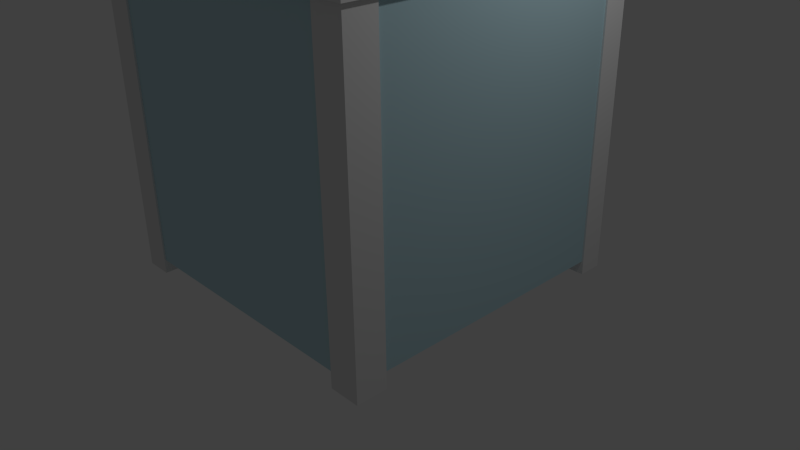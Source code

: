 # Source: GlassBox_v3.blend  (saved by Blender 2.76.0; exported with 4.5.12 LTS)
import bpy
from mathutils import Matrix  # noqa: F401  (used for matrix-valued properties, if any)

bpy.ops.wm.read_factory_settings(use_empty=True)
scene = bpy.context.scene
scene.name = 'Scene'

# ---- collections
col_collection_1 = bpy.data.collections.new('Collection 1'); scene.collection.children.link(col_collection_1)

# ---- materials (node trees are filled in below, after node groups)
mat_material = bpy.data.materials.new('Material')
mat_material.alpha_threshold = 0.0
mat_material.roughness = 0.5
mat_glass = bpy.data.materials.new('Glass')
mat_glass.alpha_threshold = 0.0
mat_glass.diffuse_color = (0.5149, 0.732, 0.8, 1.0)
mat_glass.roughness = 0.5
mat_glass.line_color = (0.0, 0.0, 0.0, 1.0)

# ---- material node trees
mat_material.use_nodes = True; mat_material.node_tree.nodes.clear()
_N = mat_material.node_tree.nodes; _L = mat_material.node_tree.links
n0 = _N.new('ShaderNodeOutputMaterial'); n0.name = 'Material Output'; n0.location = (300, 300)
n1 = _N.new('ShaderNodeBsdfDiffuse'); n1.name = 'Diffuse BSDF'; n1.location = (10, 300)
_L.new(n1.outputs[0], n0.inputs[0])
n0.is_active_output = True

# ---- world
world_world = bpy.data.worlds.new('World'); scene.world = world_world
world_world.color = (0.05088, 0.05088, 0.05088)
world_world.use_sun_shadow = False
world_world.sun_shadow_jitter_overblur = 0.0
world_world.cycles.sampling_method = 'MANUAL'
world_world.cycles.sample_map_resolution = 256

# ---- cameras
cam_camera = bpy.data.cameras.new('Camera')
cam_camera.clip_end = 100.0
cam_camera.lens = 35.0
cam_camera.sensor_width = 32.0
cam_camera.sensor_height = 18.0
cam_camera.ortho_scale = 7.314
cam_camera.dof.focus_distance = 0.0

# ---- lights
light_lamp = bpy.data.lights.new('Lamp', 'POINT')
light_lamp.transmission_factor = 0.0
light_lamp.cutoff_distance = 30.0
light_lamp.energy = 100.0
light_lamp.shadow_buffer_clip_start = 1.001
light_lamp.shadow_soft_size = 0.1
light_lamp.shadow_maximum_resolution = 0.006
light_lamp.use_absolute_resolution = True
light_lamp.cycles.use_multiple_importance_sampling = False

# ---- meshes
me_cube_006 = bpy.data.meshes.new('Cube.006')
me_cube_006.from_pydata([(-1.0, -1.0, -1.0), (-1.0, -1.0, 1.0), (-1.0, 1.0, -1.0), (-1.0, 1.0, 1.0), (1.0, -1.0, -1.0), (1.0, -1.0, 1.0), (1.0, 1.0, -1.0), (1.0, 1.0, 1.0)], [], [(1, 3, 2, 0), (3, 7, 6, 2), (7, 5, 4, 6), (5, 1, 0, 4), (0, 2, 6, 4), (5, 7, 3, 1)])
me_cube_006.materials.append(mat_material)
me_cube_006.use_remesh_preserve_volume = False
me_cube_006.use_remesh_preserve_attributes = False
me_cube_006.use_mirror_vertex_groups = False
me_cube_006.update()
me_cube_004 = bpy.data.meshes.new('Cube.004')
me_cube_004.from_pydata([(-1.0, -1.0, -1.0), (-1.0, -1.0, 1.0), (-1.0, 1.0, -1.0), (-1.0, 1.0, 1.0), (1.0, -1.0, -1.0), (1.0, -1.0, 1.0), (1.0, 1.0, -1.0), (1.0, 1.0, 1.0)], [], [(1, 3, 2, 0), (3, 7, 6, 2), (7, 5, 4, 6), (5, 1, 0, 4), (0, 2, 6, 4), (5, 7, 3, 1)])
me_cube_004.materials.append(mat_material)
me_cube_004.use_remesh_preserve_volume = False
me_cube_004.use_remesh_preserve_attributes = False
me_cube_004.use_mirror_vertex_groups = False
me_cube_004.update()
me_cube_003 = bpy.data.meshes.new('Cube.003')
me_cube_003.from_pydata([(-1.0, -1.0, -1.0), (-1.0, -1.0, 1.0), (-1.0, 1.0, -1.0), (-1.0, 1.0, 1.0), (1.0, -1.0, -1.0), (1.0, -1.0, 1.0), (1.0, 1.0, -1.0), (1.0, 1.0, 1.0)], [], [(1, 3, 2, 0), (3, 7, 6, 2), (7, 5, 4, 6), (5, 1, 0, 4), (0, 2, 6, 4), (5, 7, 3, 1)])
me_cube_003.materials.append(mat_material)
me_cube_003.use_remesh_preserve_volume = False
me_cube_003.use_remesh_preserve_attributes = False
me_cube_003.use_mirror_vertex_groups = False
me_cube_003.update()
me_cube_002 = bpy.data.meshes.new('Cube.002')
me_cube_002.from_pydata([(-1.0, -1.0, -1.0), (-1.0, -1.0, 1.0), (-1.0, 1.0, -1.0), (-1.0, 1.0, 1.0), (1.0, -1.0, -1.0), (1.0, -1.0, 1.0), (1.0, 1.0, -1.0), (1.0, 1.0, 1.0)], [], [(1, 3, 2, 0), (3, 7, 6, 2), (7, 5, 4, 6), (5, 1, 0, 4), (0, 2, 6, 4), (5, 7, 3, 1)])
me_cube_002.materials.append(mat_material)
me_cube_002.use_remesh_preserve_volume = False
me_cube_002.use_remesh_preserve_attributes = False
me_cube_002.use_mirror_vertex_groups = False
me_cube_002.update()
me_cube_001 = bpy.data.meshes.new('Cube.001')
me_cube_001.from_pydata([(-1.0, -1.0, -1.0), (-1.0, -1.0, 1.0), (-1.0, 1.0, -1.0), (-1.0, 1.0, 1.0), (1.0, -1.0, -1.0), (1.0, -1.0, 1.0), (1.0, 1.0, -1.0), (1.0, 1.0, 1.0)], [], [(1, 3, 2, 0), (3, 7, 6, 2), (7, 5, 4, 6), (5, 1, 0, 4), (0, 2, 6, 4), (5, 7, 3, 1)])
me_cube_001.materials.append(mat_material)
me_cube_001.use_remesh_preserve_volume = False
me_cube_001.use_remesh_preserve_attributes = False
me_cube_001.use_mirror_vertex_groups = False
me_cube_001.update()
me_cube = bpy.data.meshes.new('Cube')
me_cube.from_pydata([(-1.0, 1.0, 39.0), (-1.0, 1.0, -1.0), (-1.0, -1.0, -1.0), (-1.0, -1.0, 39.0), (-0.9, 1.0, 39.0), (-0.9, 1.0, -1.0), (-0.9, -1.0, -1.0), (-0.9, -1.0, 39.0), (0.9, 1.0, 39.0), (0.9, 1.0, -1.0), (0.9, -1.0, -1.0), (0.9, -1.0, 39.0), (1.0, 1.0, 39.0), (1.0, 1.0, -1.0), (1.0, -1.0, -1.0), (1.0, -1.0, 39.0), (1.0, 1.0, 39.0), (1.0, 1.0, -1.0), (-1.0, 1.0, -1.0), (-1.0, 1.0, 39.0), (1.0, 0.9, 39.0), (1.0, 0.9, -1.0), (-1.0, 0.9, -1.0), (-1.0, 0.9, 39.0), (1.0, -0.9, 39.0), (1.0, -0.9, -1.0), (-1.0, -0.9, -1.0), (-1.0, -0.9, 39.0), (1.0, -1.0, 39.0), (1.0, -1.0, -1.0), (-1.0, -1.0, -1.0), (-1.0, -1.0, 39.0), (1.0, 1.0, -1.0), (1.0, -1.0, -1.0), (-1.0, -1.0, -1.0), (-1.0, 1.0, -1.0), (1.0, 1.0, 1.0), (1.0, -1.0, 1.0), (-1.0, -1.0, 1.0), (-1.0, 1.0, 1.0)], [], [(0, 1, 2, 3), (4, 7, 6, 5), (0, 4, 5, 1), (1, 5, 6, 2), (2, 6, 7, 3), (4, 0, 3, 7), (8, 9, 10, 11), (12, 15, 14, 13), (8, 12, 13, 9), (9, 13, 14, 10), (10, 14, 15, 11), (12, 8, 11, 15), (16, 17, 18, 19), (20, 23, 22, 21), (16, 20, 21, 17), (17, 21, 22, 18), (18, 22, 23, 19), (20, 16, 19, 23), (24, 25, 26, 27), (28, 31, 30, 29), (24, 28, 29, 25), (25, 29, 30, 26), (26, 30, 31, 27), (28, 24, 27, 31), (32, 36, 37, 33), (33, 37, 38, 34), (34, 38, 39, 35), (36, 32, 35, 39)])
me_cube.materials.append(mat_glass)
me_cube.use_remesh_preserve_volume = False
me_cube.use_remesh_preserve_attributes = False
me_cube.use_mirror_vertex_groups = False
me_cube.update()

# ---- objects
ob_cube_001 = bpy.data.objects.new('Cube.001', me_cube_006)
ob_pillar_4 = bpy.data.objects.new('Pillar 4', me_cube_004)
ob_pillar_3 = bpy.data.objects.new('Pillar 3', me_cube_003)
ob_pillar_2 = bpy.data.objects.new('Pillar 2', me_cube_002)
ob_pillar_1 = bpy.data.objects.new('Pillar 1', me_cube_001)
ob_cube = bpy.data.objects.new('Cube', me_cube)
ob_lamp = bpy.data.objects.new('Lamp', light_lamp)
ob_camera = bpy.data.objects.new('Camera', cam_camera)

# ---- transforms, parenting, visibility, modifiers, constraints
ob_cube_001.location = (0.01312, -0.009727, 4.044)
ob_cube_001.scale = (2.1, 2.1, 0.2)
ob_cube_001.lineart.crease_threshold = 0.0
ob_pillar_4.location = (-1.882, -1.858, 1.95)
ob_pillar_4.scale = (0.1806, 0.1806, 2.107)
ob_pillar_4.lineart.crease_threshold = 0.0
ob_pillar_3.location = (-1.871, 1.868, 1.95)
ob_pillar_3.scale = (0.1806, 0.1806, 2.107)
ob_pillar_3.lineart.crease_threshold = 0.0
ob_pillar_2.location = (1.846, -1.852, 1.95)
ob_pillar_2.scale = (0.2007, 0.2007, 2.107)
ob_pillar_2.lineart.crease_threshold = 0.0
ob_pillar_1.location = (1.861, 1.875, 1.95)
ob_pillar_1.scale = (0.1625, 0.1625, 2.107)
ob_pillar_1.lineart.crease_threshold = 0.0
ob_cube.location = (0.0, -0.01504, 3.916)
ob_cube.rotation_euler = (-3.142, -0.0, 0.0)
ob_cube.scale = (2.0, 2.0, 0.1)
ob_cube.lock_rotations_4d = False
ob_cube.empty_display_type = 'ARROWS'
ob_cube.lineart.crease_threshold = 0.0
ob_lamp.location = (4.076, 1.005, 5.904)
ob_lamp.rotation_euler = (0.6503, 0.05522, 1.866)
ob_lamp.lock_rotations_4d = False
ob_lamp.empty_display_type = 'ARROWS'
ob_lamp.color = (0.0, 0.0, 0.0, 0.0)
ob_lamp.lineart.crease_threshold = 0.0
ob_camera.location = (7.481, -6.508, 5.344)
ob_camera.rotation_euler = (1.109, 0.01082, 0.8149)
ob_camera.lock_rotations_4d = False
ob_camera.empty_display_type = 'ARROWS'
ob_camera.color = (0.0, 0.0, 0.0, 0.0)
ob_camera.display_type = 'WIRE'
ob_camera.lineart.crease_threshold = 0.0

# ---- collection membership
col_collection_1.objects.link(ob_cube_001)
col_collection_1.objects.link(ob_pillar_4)
col_collection_1.objects.link(ob_pillar_3)
col_collection_1.objects.link(ob_pillar_2)
col_collection_1.objects.link(ob_pillar_1)
col_collection_1.objects.link(ob_cube)
col_collection_1.objects.link(ob_lamp)
col_collection_1.objects.link(ob_camera)

# ---- scene / render settings (as saved in the file)
scene.camera = ob_camera
scene.frame_start = 1; scene.frame_end = 250; scene.frame_set(0)
scene.render.engine = 'CYCLES'
scene.render.dither_intensity = 0.0
scene.cycles.use_denoising = False
scene.cycles.samples = 10
scene.cycles.sampling_pattern = 'TABULATED_SOBOL'
scene.cycles.light_sampling_threshold = 0.0
scene.cycles.use_adaptive_sampling = False
scene.cycles.use_light_tree = False
scene.cycles.blur_glossy = 0.0
scene.cycles.pixel_filter_type = 'GAUSSIAN'
scene.cycles.sample_clamp_indirect = 0.0
scene.view_settings.view_transform = 'Standard'
bpy.context.view_layer.update()
